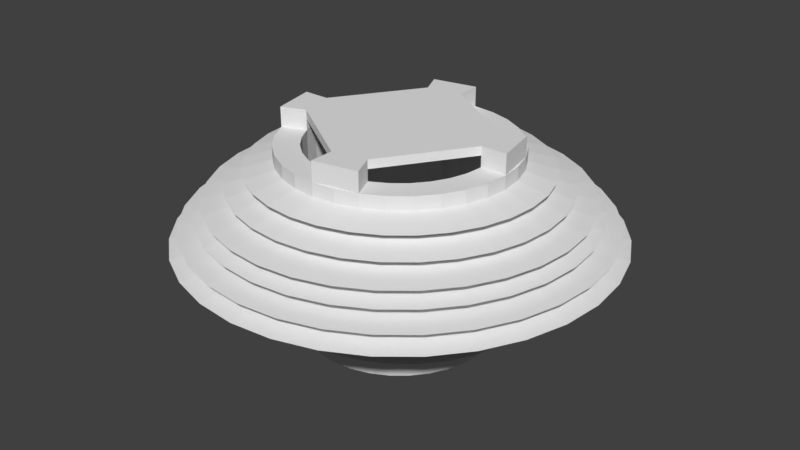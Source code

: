 # Source: Lampion_1.blend  (saved by Blender 2.78.0; exported with 4.5.12 LTS)
import bpy
from mathutils import Matrix  # noqa: F401  (used for matrix-valued properties, if any)

bpy.ops.wm.read_factory_settings(use_empty=True)
scene = bpy.context.scene
scene.name = 'Scene'

# ---- collections
col_collection_1 = bpy.data.collections.new('Collection 1'); scene.collection.children.link(col_collection_1)

# ---- world
world_world = bpy.data.worlds.new('World'); scene.world = world_world
world_world.color = (0.05088, 0.05088, 0.05088)
world_world.use_sun_shadow = False
world_world.sun_shadow_jitter_overblur = 0.0
world_world.cycles.sampling_method = 'MANUAL'

# ---- meshes
me_cylinder = bpy.data.meshes.new('Cylinder')
me_cylinder.from_pydata([(2.025e-14, 0.95, 3.226), (0.1853, 0.9317, 3.226), (0.3635, 0.8777, 3.226), (0.5278, 0.7899, 3.226), (0.6718, 0.6718, 3.226), (0.7899, 0.5278, 3.226), (0.8777, 0.3635, 3.226), (0.9317, 0.1853, 3.226), (0.95, 7.172e-08, 3.226), (0.9317, -0.1853, 3.226), (0.8777, -0.3635, 3.226), (0.7899, -0.5278, 3.226), (0.6718, -0.6718, 3.226), (0.5278, -0.7899, 3.226), (0.3635, -0.8777, 3.226), (0.1853, -0.9317, 3.226), (-3.095e-07, -0.95, 3.226), (-0.1853, -0.9317, 3.226), (-0.3635, -0.8777, 3.226), (-0.5278, -0.7899, 3.226), (-0.6718, -0.6718, 3.226), (-0.7899, -0.5278, 3.226), (-0.8777, -0.3635, 3.226), (-0.9317, -0.1853, 3.226), (-0.95, 9.173e-07, 3.226), (-0.9317, 0.1853, 3.226), (-0.8777, 0.3636, 3.226), (-0.7899, 0.5278, 3.226), (-0.6718, 0.6718, 3.226), (-0.5278, 0.7899, 3.226), (-0.3635, 0.8777, 3.226), (-0.1853, 0.9317, 3.226), (3.17e-08, 0.95, -0.5023), (0.1853, 0.9317, -0.5023), (0.3635, 0.8777, -0.5023), (0.5278, 0.7899, -0.5023), (0.6718, 0.6718, -0.5023), (0.7899, 0.5278, -0.5023), (0.8777, 0.3635, -0.5023), (0.9317, 0.1853, -0.5023), (0.95, 7.172e-08, -0.5023), (0.9317, -0.1853, -0.5023), (0.8777, -0.3635, -0.5023), (0.7899, -0.5278, -0.5023), (0.6718, -0.6718, -0.5023), (0.5278, -0.7899, -0.5023), (0.3635, -0.8777, -0.5023), (0.1853, -0.9317, -0.5023), (-2.778e-07, -0.95, -0.5023), (-0.1853, -0.9317, -0.5023), (-0.3635, -0.8777, -0.5023), (-0.5278, -0.7899, -0.5023), (-0.6718, -0.6718, -0.5023), (-0.7899, -0.5278, -0.5023), (-0.8777, -0.3635, -0.5023), (-0.9317, -0.1853, -0.5023), (-0.95, 9.173e-07, -0.5023), (-0.9317, 0.1853, -0.5023), (-0.8777, 0.3636, -0.5023), (-0.7899, 0.5278, -0.5023), (-0.6718, 0.6718, -0.5023), (-0.5278, 0.7899, -0.5023), (-0.3635, 0.8777, -0.5023), (-0.1853, 0.9317, -0.5023), (0.0, 1.0, -1.0), (0.0, 1.0, 1.0), (0.1951, 0.9808, -1.0), (0.1951, 0.9808, 1.0), (0.3827, 0.9239, -1.0), (0.3827, 0.9239, 1.0), (0.5556, 0.8315, -1.0), (0.5556, 0.8315, 1.0), (0.7071, 0.7071, -1.0), (0.7071, 0.7071, 1.0), (0.8315, 0.5556, -1.0), (0.8315, 0.5556, 1.0), (0.9239, 0.3827, -1.0), (0.9239, 0.3827, 1.0), (0.9808, 0.1951, -1.0), (0.9808, 0.1951, 1.0), (1.0, 7.55e-08, -1.0), (1.0, 7.55e-08, 1.0), (0.9808, -0.1951, -1.0), (0.9808, -0.1951, 1.0), (0.9239, -0.3827, -1.0), (0.9239, -0.3827, 1.0), (0.8315, -0.5556, -1.0), (0.8315, -0.5556, 1.0), (0.7071, -0.7071, -1.0), (0.7071, -0.7071, 1.0), (0.5556, -0.8315, -1.0), (0.5556, -0.8315, 1.0), (0.3827, -0.9239, -1.0), (0.3827, -0.9239, 1.0), (0.1951, -0.9808, -1.0), (0.1951, -0.9808, 1.0), (-3.258e-07, -1.0, -1.0), (-3.258e-07, -1.0, 1.0), (-0.1951, -0.9808, -1.0), (-0.1951, -0.9808, 1.0), (-0.3827, -0.9239, -1.0), (-0.3827, -0.9239, 1.0), (-0.5556, -0.8315, -1.0), (-0.5556, -0.8315, 1.0), (-0.7071, -0.7071, -1.0), (-0.7071, -0.7071, 1.0), (-0.8315, -0.5556, -1.0), (-0.8315, -0.5556, 1.0), (-0.9239, -0.3827, -1.0), (-0.9239, -0.3827, 1.0), (-0.9808, -0.1951, -1.0), (-0.9808, -0.1951, 1.0), (-1.0, 9.656e-07, -1.0), (-1.0, 9.656e-07, 1.0), (-0.9808, 0.1951, -1.0), (-0.9808, 0.1951, 1.0), (-0.9239, 0.3827, -1.0), (-0.9239, 0.3827, 1.0), (-0.8315, 0.5556, -1.0), (-0.8315, 0.5556, 1.0), (-0.7071, 0.7071, -1.0), (-0.7071, 0.7071, 1.0), (-0.5556, 0.8315, -1.0), (-0.5556, 0.8315, 1.0), (-0.3827, 0.9239, -1.0), (-0.3827, 0.9239, 1.0), (-0.1951, 0.9808, -1.0), (-0.1951, 0.9808, 1.0), (0.2729, 1.306, 1.573), (-4.774e-08, 1.332, 1.573), (0.5352, 1.231, 1.573), (0.777, 1.108, 1.573), (0.989, 0.9419, 1.573), (1.163, 0.74, 1.573), (1.292, 0.5097, 1.573), (1.372, 0.2599, 1.573), (1.399, 5.947e-09, 1.573), (1.372, -0.2599, 1.573), (1.292, -0.5097, 1.573), (1.163, -0.74, 1.573), (0.989, -0.9419, 1.573), (0.777, -1.108, 1.573), (0.5352, -1.231, 1.573), (0.2729, -1.306, 1.573), (-5.035e-07, -1.332, 1.573), (-0.2729, -1.306, 1.573), (-0.5352, -1.231, 1.573), (-0.7771, -1.108, 1.573), (-0.989, -0.9419, 1.573), (-1.163, -0.74, 1.573), (-1.292, -0.5097, 1.573), (-1.372, -0.2599, 1.573), (-1.399, 1.192e-06, 1.573), (-1.372, 0.2599, 1.573), (-1.292, 0.5097, 1.573), (-1.163, 0.74, 1.573), (-0.989, 0.9419, 1.573), (-0.777, 1.108, 1.573), (-0.5352, 1.231, 1.573), (-0.2729, 1.306, 1.573), (0.2137, 1.12, 1.95), (-2.918e-08, 1.142, 1.95), (0.4192, 1.055, 1.95), (0.6086, 0.9499, 1.95), (0.7746, 0.8078, 1.95), (0.9108, 0.6347, 1.95), (1.012, 0.4372, 1.95), (1.074, 0.2229, 1.95), (1.095, 4.687e-08, 1.95), (1.074, -0.2229, 1.95), (1.012, -0.4372, 1.95), (0.9108, -0.6347, 1.95), (0.7746, -0.8078, 1.95), (0.6086, -0.9499, 1.95), (0.4192, -1.055, 1.95), (0.2137, -1.12, 1.95), (-3.861e-07, -1.142, 1.95), (-0.2137, -1.12, 1.95), (-0.4192, -1.055, 1.95), (-0.6086, -0.9499, 1.95), (-0.7746, -0.8078, 1.95), (-0.9108, -0.6347, 1.95), (-1.012, -0.4372, 1.95), (-1.074, -0.2229, 1.95), (-1.095, 1.064e-06, 1.95), (-1.074, 0.2229, 1.95), (-1.012, 0.4372, 1.95), (-0.9108, 0.6347, 1.95), (-0.7746, 0.8078, 1.95), (-0.6086, 0.9499, 1.95), (-0.4192, 1.055, 1.95), (-0.2137, 1.12, 1.95), (0.2821, 1.479, 2.667), (-6.568e-08, 1.508, 2.667), (0.5533, 1.393, 2.667), (0.8033, 1.254, 2.667), (1.022, 1.066, 2.667), (1.202, 0.8378, 2.667), (1.336, 0.5771, 2.667), (1.418, 0.2942, 2.667), (1.446, -3.424e-08, 2.667), (1.418, -0.2942, 2.667), (1.336, -0.5771, 2.667), (1.202, -0.8378, 2.667), (1.022, -1.066, 2.667), (0.8033, -1.254, 2.667), (0.5533, -1.393, 2.667), (0.2821, -1.479, 2.667), (-5.368e-07, -1.508, 2.667), (-0.2821, -1.479, 2.667), (-0.5533, -1.393, 2.667), (-0.8033, -1.254, 2.667), (-1.022, -1.066, 2.667), (-1.202, -0.8378, 2.667), (-1.336, -0.5771, 2.667), (-1.418, -0.2942, 2.667), (-1.446, 1.308e-06, 2.667), (-1.418, 0.2942, 2.667), (-1.336, 0.5771, 2.667), (-1.202, 0.8378, 2.667), (-1.022, 1.066, 2.667), (-0.8033, 1.254, 2.667), (-0.5533, 1.393, 2.667), (-0.2821, 1.479, 2.667), (0.2257, 1.035, 3.085), (-3.869e-08, 1.056, 3.085), (0.4427, 0.9752, 3.085), (0.6427, 0.8777, 3.085), (0.818, 0.7464, 3.085), (0.9618, 0.5865, 3.085), (1.069, 0.404, 3.085), (1.135, 0.2059, 3.085), (1.157, 6.544e-08, 3.085), (1.135, -0.2059, 3.085), (1.069, -0.404, 3.085), (0.9618, -0.5865, 3.085), (0.818, -0.7464, 3.085), (0.6427, -0.8777, 3.085), (0.4427, -0.9752, 3.085), (0.2257, -1.035, 3.085), (-4.156e-07, -1.056, 3.085), (-0.2257, -1.035, 3.085), (-0.4427, -0.9752, 3.085), (-0.6427, -0.8777, 3.085), (-0.818, -0.7464, 3.085), (-0.9618, -0.5865, 3.085), (-1.069, -0.404, 3.085), (-1.135, -0.2059, 3.085), (-1.157, 1.005e-06, 3.085), (-1.135, 0.2059, 3.085), (-1.069, 0.404, 3.085), (-0.9618, 0.5865, 3.085), (-0.818, 0.7464, 3.085), (-0.6427, 0.8777, 3.085), (-0.4427, 0.9752, 3.085), (-0.2257, 1.035, 3.085), (0.352, 1.615, 3.852), (-9.961e-08, 1.647, 3.852), (0.6906, 1.521, 3.852), (1.003, 1.369, 3.852), (1.276, 1.164, 3.852), (1.5, 0.9149, 3.852), (1.667, 0.6302, 3.852), (1.77, 0.3213, 3.852), (1.805, -6.064e-08, 3.852), (1.77, -0.3213, 3.852), (1.667, -0.6302, 3.852), (1.5, -0.9149, 3.852), (1.276, -1.164, 3.852), (1.003, -1.369, 3.852), (0.6906, -1.521, 3.852), (0.352, -1.615, 3.852), (-6.876e-07, -1.647, 3.852), (-0.3521, -1.615, 3.852), (-0.6906, -1.521, 3.852), (-1.003, -1.369, 3.852), (-1.276, -1.164, 3.852), (-1.5, -0.9149, 3.852), (-1.667, -0.6302, 3.852), (-1.77, -0.3213, 3.852), (-1.805, 1.405e-06, 3.852), (-1.77, 0.3213, 3.852), (-1.667, 0.6302, 3.852), (-1.5, 0.9149, 3.852), (-1.276, 1.164, 3.852), (-1.003, 1.369, 3.852), (-0.6906, 1.521, 3.852), (-0.352, 1.615, 3.852), (0.2816, 1.292, 4.257), (-6.863e-08, 1.317, 4.257), (0.5525, 1.217, 4.257), (0.802, 1.095, 4.257), (1.021, 0.9315, 4.257), (1.2, 0.7319, 4.257), (1.334, 0.5041, 4.257), (1.416, 0.257, 4.257), (1.444, 6.623e-09, 4.257), (1.416, -0.257, 4.257), (1.334, -0.5041, 4.257), (1.2, -0.7319, 4.257), (1.021, -0.9315, 4.257), (0.802, -1.095, 4.257), (0.5525, -1.217, 4.257), (0.2816, -1.292, 4.257), (-5.39e-07, -1.317, 4.257), (-0.2816, -1.292, 4.257), (-0.5525, -1.217, 4.257), (-0.802, -1.095, 4.257), (-1.021, -0.9315, 4.257), (-1.2, -0.7319, 4.257), (-1.334, -0.5041, 4.257), (-1.416, -0.257, 4.257), (-1.444, 1.179e-06, 4.257), (-1.416, 0.257, 4.257), (-1.334, 0.5041, 4.257), (-1.2, 0.7319, 4.257), (-1.021, 0.9315, 4.257), (-0.802, 1.095, 4.257), (-0.5525, 1.217, 4.257), (-0.2816, 1.292, 4.257), (0.3943, 1.848, 4.896), (-1.347e-07, 1.884, 4.896), (0.7734, 1.74, 4.896), (1.123, 1.566, 4.896), (1.429, 1.332, 4.896), (1.68, 1.047, 4.896), (1.867, 0.7209, 4.896), (1.982, 0.3675, 4.896), (2.021, -1.087e-07, 4.896), (1.982, -0.3675, 4.896), (1.867, -0.7209, 4.896), (1.68, -1.047, 4.896), (1.429, -1.332, 4.896), (1.123, -1.566, 4.896), (0.7734, -1.74, 4.896), (0.3943, -1.848, 4.896), (-7.933e-07, -1.884, 4.896), (-0.3943, -1.848, 4.896), (-0.7734, -1.74, 4.896), (-1.123, -1.566, 4.896), (-1.429, -1.332, 4.896), (-1.68, -1.047, 4.896), (-1.867, -0.7209, 4.896), (-1.982, -0.3675, 4.896), (-2.021, 1.568e-06, 4.896), (-1.982, 0.3675, 4.896), (-1.867, 0.7209, 4.896), (-1.68, 1.047, 4.896), (-1.429, 1.332, 4.896), (-1.123, 1.566, 4.896), (-0.7734, 1.74, 4.896), (-0.3943, 1.848, 4.896), (0.3154, 1.478, 5.632), (-1.056e-07, 1.507, 5.632), (0.6188, 1.392, 5.632), (0.8983, 1.253, 5.632), (1.143, 1.066, 5.632), (1.344, 0.8373, 5.632), (1.494, 0.5767, 5.632), (1.586, 0.294, 5.632), (1.617, -2.664e-08, 5.632), (1.586, -0.294, 5.632), (1.494, -0.5767, 5.632), (1.344, -0.8373, 5.632), (1.143, -1.066, 5.632), (0.8983, -1.253, 5.632), (0.6188, -1.392, 5.632), (0.3154, -1.478, 5.632), (-6.325e-07, -1.507, 5.632), (-0.3154, -1.478, 5.632), (-0.6188, -1.392, 5.632), (-0.8983, -1.253, 5.632), (-1.143, -1.066, 5.632), (-1.344, -0.8373, 5.632), (-1.494, -0.5767, 5.632), (-1.586, -0.294, 5.632), (-1.617, 1.315e-06, 5.632), (-1.586, 0.294, 5.632), (-1.494, 0.5767, 5.632), (-1.344, 0.8373, 5.632), (-1.143, 1.066, 5.632), (-0.8983, 1.253, 5.632), (-0.6187, 1.392, 5.632), (-0.3154, 1.478, 5.632), (0.4416, 2.217, 6.23), (-1.726e-07, 2.261, 6.23), (0.8663, 2.089, 6.23), (1.258, 1.88, 6.23), (1.601, 1.598, 6.23), (1.882, 1.256, 6.23), (2.091, 0.8651, 6.23), (2.22, 0.441, 6.23), (2.264, -2.001e-07, 6.23), (2.22, -0.441, 6.23), (2.091, -0.8651, 6.23), (1.882, -1.256, 6.23), (1.601, -1.598, 6.23), (1.258, -1.88, 6.23), (0.8663, -2.089, 6.23), (0.4416, -2.217, 6.23), (-9.102e-07, -2.261, 6.23), (-0.4416, -2.217, 6.23), (-0.8663, -2.089, 6.23), (-1.258, -1.88, 6.23), (-1.601, -1.598, 6.23), (-1.882, -1.256, 6.23), (-2.091, -0.8651, 6.23), (-2.22, -0.441, 6.23), (-2.264, 1.812e-06, 6.23), (-2.22, 0.441, 6.23), (-2.091, 0.8651, 6.23), (-1.882, 1.256, 6.23), (-1.601, 1.599, 6.23), (-1.258, 1.88, 6.23), (-0.8662, 2.089, 6.23), (-0.4416, 2.217, 6.23), (0.3533, 1.774, 6.814), (-1.419e-07, 1.808, 6.814), (0.693, 1.671, 6.814), (1.006, 1.504, 6.814), (1.28, 1.279, 6.814), (1.506, 1.005, 6.814), (1.673, 0.6921, 6.814), (1.776, 0.3528, 6.814), (1.811, -1.035e-07, 6.814), (1.776, -0.3528, 6.814), (1.673, -0.6921, 6.814), (1.506, -1.005, 6.814), (1.28, -1.279, 6.814), (1.006, -1.504, 6.814), (0.693, -1.671, 6.814), (0.3533, -1.774, 6.814), (-7.319e-07, -1.808, 6.814), (-0.3533, -1.774, 6.814), (-0.693, -1.671, 6.814), (-1.006, -1.504, 6.814), (-1.28, -1.279, 6.814), (-1.506, -1.005, 6.814), (-1.673, -0.6921, 6.814), (-1.776, -0.3528, 6.814), (-1.811, 1.506e-06, 6.814), (-1.776, 0.3528, 6.814), (-1.673, 0.6921, 6.814), (-1.506, 1.005, 6.814), (-1.28, 1.279, 6.814), (-1.006, 1.504, 6.814), (-0.693, 1.671, 6.814), (-0.3533, 1.774, 6.814), (0.3533, 1.774, 6.814), (-1.419e-07, 1.808, 6.814), (0.693, 1.671, 6.814), (1.006, 1.504, 6.814), (1.28, 1.279, 6.814), (1.506, 1.005, 6.814), (1.673, 0.6921, 6.814), (1.776, 0.3528, 6.814), (1.811, -1.035e-07, 6.814), (1.776, -0.3528, 6.814), (1.673, -0.6921, 6.814), (1.506, -1.005, 6.814), (1.28, -1.279, 6.814), (1.006, -1.504, 6.814), (0.693, -1.671, 6.814), (0.3533, -1.774, 6.814), (-7.319e-07, -1.808, 6.814), (-0.3533, -1.774, 6.814), (-0.693, -1.671, 6.814), (-1.006, -1.504, 6.814), (-1.28, -1.279, 6.814), (-1.506, -1.005, 6.814), (-1.673, -0.6921, 6.814), (-1.776, -0.3528, 6.814), (-1.811, 1.506e-06, 6.814), (-1.776, 0.3528, 6.814), (-1.673, 0.6921, 6.814), (-1.506, 1.005, 6.814), (-1.28, 1.279, 6.814), (-1.006, 1.504, 6.814), (-0.693, 1.671, 6.814), (-0.3533, 1.774, 6.814), (0.4239, 2.128, 7.257), (-1.828e-07, 2.17, 7.257), (0.8316, 2.005, 7.257), (1.207, 1.804, 7.257), (1.537, 1.535, 7.257), (1.807, 1.206, 7.257), (2.008, 0.8305, 7.257), (2.131, 0.4234, 7.257), (2.173, -1.845e-07, 7.257), (2.131, -0.4234, 7.257), (2.008, -0.8305, 7.257), (1.807, -1.206, 7.257), (1.537, -1.535, 7.257), (1.207, -1.804, 7.257), (0.8316, -2.005, 7.257), (0.4239, -2.128, 7.257), (-8.909e-07, -2.17, 7.257), (-0.4239, -2.128, 7.257), (-0.8316, -2.005, 7.257), (-1.207, -1.804, 7.257), (-1.537, -1.535, 7.257), (-1.807, -1.206, 7.257), (-2.008, -0.8305, 7.257), (-2.131, -0.4234, 7.257), (-2.173, 1.747e-06, 7.257), (-2.131, 0.4234, 7.257), (-2.008, 0.8305, 7.257), (-1.807, 1.206, 7.257), (-1.537, 1.535, 7.257), (-1.207, 1.804, 7.257), (-0.8316, 2.005, 7.257), (-0.4239, 2.128, 7.257), (0.3264, 1.639, 7.622), (-1.466e-07, 1.671, 7.622), (0.6403, 1.544, 7.622), (0.9296, 1.389, 7.622), (1.183, 1.182, 7.622), (1.391, 0.9284, 7.622), (1.546, 0.6395, 7.622), (1.641, 0.326, 7.622), (1.673, -1.051e-07, 7.622), (1.641, -0.326, 7.622), (1.546, -0.6395, 7.622), (1.391, -0.9284, 7.622), (1.183, -1.182, 7.622), (0.9296, -1.389, 7.622), (0.6403, -1.544, 7.622), (0.3264, -1.639, 7.622), (-6.918e-07, -1.671, 7.622), (-0.3264, -1.639, 7.622), (-0.6403, -1.544, 7.622), (-0.9296, -1.389, 7.622), (-1.183, -1.182, 7.622), (-1.391, -0.9284, 7.622), (-1.546, -0.6395, 7.622), (-1.641, -0.326, 7.622), (-1.673, 1.382e-06, 7.622), (-1.641, 0.326, 7.622), (-1.546, 0.6395, 7.622), (-1.391, 0.9284, 7.622), (-1.183, 1.182, 7.622), (-0.9296, 1.389, 7.622), (-0.6403, 1.544, 7.622), (-0.3264, 1.639, 7.622), (0.3917, 1.967, 8.212), (-1.777e-07, 2.005, 8.212), (0.7684, 1.853, 8.212), (1.116, 1.667, 8.212), (1.42, 1.418, 8.212), (1.67, 1.114, 8.212), (1.855, 0.7674, 8.212), (1.969, 0.3912, 8.212), (2.008, -1.522e-07, 8.212), (1.969, -0.3912, 8.212), (1.855, -0.7674, 8.212), (1.67, -1.114, 8.212), (1.42, -1.418, 8.212), (1.116, -1.667, 8.212), (0.7684, -1.853, 8.212), (0.3917, -1.967, 8.212), (-8.319e-07, -2.005, 8.212), (-0.3917, -1.967, 8.212), (-0.7684, -1.853, 8.212), (-1.116, -1.667, 8.212), (-1.42, -1.418, 8.212), (-1.67, -1.114, 8.212), (-1.855, -0.7674, 8.212), (-1.969, -0.3912, 8.212), (-2.008, 1.633e-06, 8.212), (-1.969, 0.3912, 8.212), (-1.855, 0.7674, 8.212), (-1.67, 1.114, 8.212), (-1.42, 1.418, 8.212), (-1.116, 1.667, 8.212), (-0.7684, 1.853, 8.212), (-0.3917, 1.967, 8.212), (0.3134, 1.573, 8.709), (-1.457e-07, 1.604, 8.709), (0.6147, 1.482, 8.709), (0.8924, 1.334, 8.709), (1.136, 1.134, 8.709), (1.336, 0.8912, 8.709), (1.484, 0.6139, 8.709), (1.575, 0.313, 8.709), (1.606, -8.976e-08, 8.709), (1.575, -0.313, 8.709), (1.484, -0.6139, 8.709), (1.336, -0.8912, 8.709), (1.136, -1.134, 8.709), (0.8924, -1.334, 8.709), (0.6147, -1.482, 8.709), (0.3134, -1.573, 8.709), (-6.692e-07, -1.604, 8.709), (-0.3134, -1.573, 8.709), (-0.6147, -1.482, 8.709), (-0.8924, -1.334, 8.709), (-1.136, -1.134, 8.709), (-1.336, -0.8912, 8.709), (-1.484, -0.6139, 8.709), (-1.575, -0.313, 8.709), (-1.606, 1.338e-06, 8.709), (-1.575, 0.313, 8.709), (-1.484, 0.6139, 8.709), (-1.336, 0.8913, 8.709), (-1.136, 1.134, 8.709), (-0.8924, 1.334, 8.709), (-0.6147, 1.482, 8.709), (-0.3134, 1.573, 8.709), (0.3761, 1.888, 9.113), (-1.662e-07, 1.925, 9.113), (0.7377, 1.779, 9.113), (1.071, 1.601, 9.113), (1.363, 1.361, 9.113), (1.603, 1.069, 9.113), (1.781, 0.7367, 9.113), (1.891, 0.3756, 9.113), (1.928, -1.33e-07, 9.113), (1.891, -0.3756, 9.113), (1.781, -0.7367, 9.113), (1.603, -1.069, 9.113), (1.363, -1.361, 9.113), (1.071, -1.601, 9.113), (0.7377, -1.779, 9.113), (0.3761, -1.888, 9.113), (-7.943e-07, -1.925, 9.113), (-0.3761, -1.888, 9.113), (-0.7377, -1.779, 9.113), (-1.071, -1.601, 9.113), (-1.363, -1.361, 9.113), (-1.603, -1.069, 9.113), (-1.781, -0.7367, 9.113), (-1.891, -0.3756, 9.113), (-1.928, 1.58e-06, 9.113), (-1.891, 0.3756, 9.113), (-1.781, 0.7367, 9.113), (-1.603, 1.07, 9.113), (-1.363, 1.361, 9.113), (-1.071, 1.601, 9.113), (-0.7377, 1.779, 9.113), (-0.3761, 1.888, 9.113), (0.3046, 1.51, 9.543), (-1.458e-07, 1.54, 9.543), (0.5975, 1.423, 9.543), (0.8674, 1.28, 9.543), (1.104, 1.089, 9.543), (1.298, 0.8556, 9.543), (1.443, 0.5893, 9.543), (1.531, 0.3004, 9.543), (1.561, -7.291e-08, 9.543), (1.531, -0.3004, 9.543), (1.443, -0.5893, 9.543), (1.298, -0.8556, 9.543), (1.104, -1.089, 9.543), (0.8674, -1.28, 9.543), (0.5975, -1.423, 9.543), (0.3046, -1.51, 9.543), (-6.546e-07, -1.54, 9.543), (-0.3046, -1.51, 9.543), (-0.5975, -1.423, 9.543), (-0.8674, -1.28, 9.543), (-1.104, -1.089, 9.543), (-1.298, -0.8556, 9.543), (-1.443, -0.5893, 9.543), (-1.531, -0.3004, 9.543), (-1.561, 1.298e-06, 9.543), (-1.531, 0.3004, 9.543), (-1.443, 0.5893, 9.543), (-1.298, 0.8556, 9.543), (-1.104, 1.089, 9.543), (-0.8674, 1.28, 9.543), (-0.5975, 1.423, 9.543), (-0.3046, 1.51, 9.543), (0.3351, 1.661, 10.09), (-1.442e-07, 1.694, 10.09), (0.6573, 1.565, 10.09), (0.9542, 1.409, 10.09), (1.214, 1.198, 10.09), (1.428, 0.9412, 10.09), (1.587, 0.6483, 10.09), (1.684, 0.3305, 10.09), (1.717, -9.77e-08, 10.09), (1.684, -0.3305, 10.09), (1.587, -0.6483, 10.09), (1.428, -0.9412, 10.09), (1.214, -1.198, 10.09), (0.9542, -1.409, 10.09), (0.6573, -1.565, 10.09), (0.3351, -1.661, 10.09), (-7.038e-07, -1.694, 10.09), (-0.3351, -1.661, 10.09), (-0.6573, -1.565, 10.09), (-0.9542, -1.409, 10.09), (-1.214, -1.198, 10.09), (-1.428, -0.9412, 10.09), (-1.587, -0.6483, 10.09), (-1.684, -0.3305, 10.09), (-1.717, 1.41e-06, 10.09), (-1.684, 0.3305, 10.09), (-1.587, 0.6483, 10.09), (-1.428, 0.9412, 10.09), (-1.214, 1.198, 10.09), (-0.9542, 1.409, 10.09), (-0.6573, 1.565, 10.09), (-0.3351, 1.661, 10.09), (0.2714, 1.346, 10.64), (-1.285e-07, 1.372, 10.64), (0.5324, 1.268, 10.64), (0.7729, 1.141, 10.64), (0.9837, 0.9703, 10.64), (1.157, 0.7623, 10.64), (1.285, 0.5251, 10.64), (1.364, 0.2677, 10.64), (1.391, -4.945e-08, 10.64), (1.364, -0.2677, 10.64), (1.285, -0.5251, 10.64), (1.157, -0.7623, 10.64), (0.9837, -0.9703, 10.64), (0.7729, -1.141, 10.64), (0.5324, -1.268, 10.64), (0.2714, -1.346, 10.64), (-5.818e-07, -1.372, 10.64), (-0.2714, -1.346, 10.64), (-0.5324, -1.268, 10.64), (-0.7729, -1.141, 10.64), (-0.9837, -0.9703, 10.64), (-1.157, -0.7623, 10.64), (-1.285, -0.5251, 10.64), (-1.364, -0.2677, 10.64), (-1.391, 1.172e-06, 10.64), (-1.364, 0.2677, 10.64), (-1.285, 0.5251, 10.64), (-1.157, 0.7623, 10.64), (-0.9837, 0.9703, 10.64), (-0.7729, 1.141, 10.64), (-0.5324, 1.268, 10.64), (-0.2714, 1.346, 10.64), (0.2985, 1.48, 11.16), (-1.429e-07, 1.509, 11.16), (0.5856, 1.394, 11.16), (0.8502, 1.255, 11.16), (1.082, 1.067, 11.16), (1.272, 0.8386, 11.16), (1.414, 0.5776, 11.16), (1.501, 0.2945, 11.16), (1.53, -6.967e-08, 11.16), (1.501, -0.2945, 11.16), (1.414, -0.5776, 11.16), (1.272, -0.8386, 11.16), (1.082, -1.067, 11.16), (0.8502, -1.255, 11.16), (0.5856, -1.394, 11.16), (0.2985, -1.48, 11.16), (-6.416e-07, -1.509, 11.16), (-0.2985, -1.48, 11.16), (-0.5856, -1.394, 11.16), (-0.8502, -1.255, 11.16), (-1.082, -1.067, 11.16), (-1.272, -0.8386, 11.16), (-1.414, -0.5776, 11.16), (-1.501, -0.2945, 11.16), (-1.53, 1.274e-06, 11.16), (-1.501, 0.2945, 11.16), (-1.414, 0.5776, 11.16), (-1.272, 0.8386, 11.16), (-1.082, 1.067, 11.16), (-0.8502, 1.255, 11.16), (-0.5856, 1.394, 11.16), (-0.2985, 1.48, 11.16), (0.2388, 1.184, 11.7), (-1.173e-07, 1.208, 11.7), (0.4685, 1.116, 11.7), (0.6801, 1.004, 11.7), (0.8657, 0.8538, 11.7), (1.018, 0.6709, 11.7), (1.131, 0.4621, 11.7), (1.201, 0.2356, 11.7), (1.224, -2.37e-08, 11.7), (1.201, -0.2356, 11.7), (1.131, -0.4621, 11.7), (1.018, -0.6709, 11.7), (0.8657, -0.8538, 11.7), (0.6801, -1.004, 11.7), (0.4685, -1.116, 11.7), (0.2388, -1.184, 11.7), (-5.162e-07, -1.208, 11.7), (-0.2388, -1.184, 11.7), (-0.4685, -1.116, 11.7), (-0.6801, -1.004, 11.7), (-0.8657, -0.8538, 11.7), (-1.018, -0.6709, 11.7), (-1.131, -0.4621, 11.7), (-1.201, -0.2356, 11.7), (-1.224, 1.051e-06, 11.7), (-1.201, 0.2356, 11.7), (-1.131, 0.4621, 11.7), (-1.018, 0.6709, 11.7), (-0.8657, 0.8538, 11.7), (-0.6801, 1.004, 11.7), (-0.4685, 1.116, 11.7), (-0.2388, 1.184, 11.7), (0.2388, 1.184, 12.67), (-9.601e-08, 1.208, 12.67), (0.4685, 1.116, 12.67), (0.6801, 1.004, 12.67), (0.8657, 0.8538, 12.67), (1.018, 0.6709, 12.67), (1.131, 0.4621, 12.67), (1.201, 0.2356, 12.67), (1.224, -2.37e-08, 12.67), (1.201, -0.2356, 12.67), (1.131, -0.4621, 12.67), (1.018, -0.6709, 12.67), (0.8657, -0.8538, 12.67), (0.6801, -1.004, 12.67), (0.4685, -1.116, 12.67), (0.2388, -1.184, 12.67), (-4.949e-07, -1.208, 12.67), (-0.2388, -1.184, 12.67), (-0.4685, -1.116, 12.67), (-0.6801, -1.004, 12.67), (-0.8657, -0.8538, 12.67), (-1.018, -0.6709, 12.67), (-1.131, -0.4621, 12.67), (-1.201, -0.2356, 12.67), (-1.224, 1.051e-06, 12.67), (-1.201, 0.2356, 12.67), (-1.131, 0.4621, 12.67), (-1.018, 0.6709, 12.67), (-0.8657, 0.8538, 12.67), (-0.6801, 1.004, 12.67), (-0.4685, 1.116, 12.67), (-0.2388, 1.184, 12.67), (-3.095e-07, -0.95, 12.67), (-0.1853, -0.9317, 12.67), (0.3635, 0.8777, 12.67), (-0.9317, -0.1853, 12.67), (0.1853, -0.9317, 12.67), (-0.8777, -0.3635, 12.67), (0.8777, 0.3635, 12.67), (0.7899, 0.5278, 12.67), (0.3635, -0.8777, 12.67), (0.6718, -0.6718, 12.67), (0.5278, -0.7899, 12.67), (-0.7899, -0.5278, 12.67), (-0.6718, -0.6718, 12.67), (-0.5278, -0.7899, 12.67), (-0.3635, -0.8777, 12.67), (0.1853, 0.9317, 12.67), (1.115e-15, 0.95, 12.67), (0.6718, 0.6718, 12.67), (0.5278, 0.7899, 12.67), (-0.1853, 0.9317, 12.67), (-0.95, 9.173e-07, 12.67), (-0.8777, 0.3636, 12.67), (0.7899, -0.5278, 12.67), (-0.7899, 0.5278, 12.67), (-0.3635, 0.8777, 12.67), (-0.5278, 0.7899, 12.67), (0.9317, 0.1853, 12.67), (-0.9317, 0.1853, 12.67), (0.95, 7.172e-08, 12.67), (0.8777, -0.3635, 12.67), (-0.6718, 0.6718, 12.67), (0.9317, -0.1853, 12.67), (-0.95, 9.173e-07, 12.67), (-1.224, 1.051e-06, 12.67), (-1.131, -0.4621, 12.67), (-0.8777, -0.3635, 12.67), (-0.3635, 0.8777, 12.67), (1.115e-15, 0.95, 12.67), (-9.601e-08, 1.208, 12.67), (-0.4685, 1.116, 12.67), (0.3635, -0.8777, 12.67), (-3.095e-07, -0.95, 12.67), (-4.949e-07, -1.208, 12.67), (0.4685, -1.116, 12.67), (1.131, 0.4621, 12.67), (0.8777, 0.3635, 12.67), (0.95, 7.172e-08, 12.67), (1.224, -2.37e-08, 12.67), (-0.8777, -0.3635, 12.67), (-1.131, -0.4621, 12.67), (-1.224, 1.051e-06, 12.67), (-0.95, 9.173e-07, 12.67), (-0.3635, 0.8777, 12.67), (1.115e-15, 0.95, 12.67), (-9.601e-08, 1.208, 12.67), (-0.4685, 1.116, 12.67), (0.3635, -0.8777, 12.67), (-3.095e-07, -0.95, 12.67), (-4.949e-07, -1.208, 12.67), (0.4685, -1.116, 12.67), (1.131, 0.4621, 12.67), (0.8777, 0.3635, 12.67), (0.95, 7.172e-08, 12.67), (1.224, -2.37e-08, 12.67), (-0.8777, -0.3635, 12.67), (-1.131, -0.4621, 12.67), (-1.224, 1.051e-06, 12.67), (-0.95, 9.173e-07, 12.67), (-1.131, -0.4621, 12.67), (-0.8777, -0.3635, 12.67), (-1.224, 1.051e-06, 12.67), (-0.95, 9.173e-07, 12.67), (0.2388, 1.184, 12.67), (-9.601e-08, 1.208, 12.67), (0.4685, 1.116, 12.67), (0.6801, 1.004, 12.67), (0.8657, 0.8538, 12.67), (1.018, 0.6709, 12.67), (1.131, 0.4621, 12.67), (1.201, 0.2356, 12.67), (1.224, -2.37e-08, 12.67), (-1.201, 0.2356, 12.67), (-1.224, 1.051e-06, 12.67), (-1.131, 0.4621, 12.67), (-1.018, 0.6709, 12.67), (-0.8657, 0.8538, 12.67), (-0.6801, 1.004, 12.67), (-0.4685, 1.116, 12.67), (-0.2388, 1.184, 12.67), (0.7899, 0.5278, 12.67), (0.8777, 0.3635, 12.67), (1.115e-15, 0.95, 12.67), (0.1853, 0.9317, 12.67), (0.6718, 0.6718, 12.67), (0.5278, 0.7899, 12.67), (0.3635, 0.8777, 12.67), (-0.1853, 0.9317, 12.67), (-0.9317, 0.1853, 12.67), (-0.8777, 0.3636, 12.67), (-0.7899, 0.5278, 12.67), (-0.5278, 0.7899, 12.67), (-0.3635, 0.8777, 12.67), (0.9317, 0.1853, 12.67), (-0.95, 9.173e-07, 12.67), (0.95, 7.172e-08, 12.67), (-0.6718, 0.6718, 12.67), (1.115e-15, 0.95, 12.67), (-0.3635, 0.8777, 12.67), (-9.601e-08, 1.208, 12.67), (-0.4685, 1.116, 12.67), (-3.095e-07, -0.95, 12.67), (0.3635, -0.8777, 12.67), (-4.949e-07, -1.208, 12.67), (0.4685, -1.116, 12.67), (-1.131, -0.4621, 12.67), (-0.8777, -0.3635, 12.67), (-1.224, 1.051e-06, 12.67), (-0.95, 9.173e-07, 12.67), (0.8777, 0.3635, 13.47), (1.131, 0.4621, 13.47), (0.95, -8.84e-09, 13.47), (1.224, -1.043e-07, 13.47), (-9.872e-08, 0.95, 13.47), (-0.3635, 0.8777, 13.47), (-1.947e-07, 1.208, 13.47), (-0.4685, 1.116, 13.47), (-4.083e-07, -0.95, 13.47), (0.3635, -0.8777, 13.47), (-5.936e-07, -1.208, 13.47), (0.4685, -1.116, 13.47), (-1.131, -0.4621, 13.47), (-0.8777, -0.3635, 13.47), (-1.224, 9.705e-07, 13.47), (-0.95, 8.368e-07, 13.47), (0.8777, 0.3635, 14.1), (1.131, 0.4621, 14.1), (0.95, -7.336e-08, 14.1), (1.224, -1.688e-07, 14.1), (-1.778e-07, 0.95, 14.1), (-0.3635, 0.8777, 14.1), (-2.738e-07, 1.208, 14.1), (-0.4685, 1.116, 14.1), (-4.873e-07, -0.95, 14.1), (0.3635, -0.8777, 14.1), (-6.727e-07, -1.208, 14.1), (0.4685, -1.116, 14.1), (-1.131, -0.4621, 14.1), (-0.8777, -0.3635, 14.1), (-1.224, 9.06e-07, 14.1), (-0.95, 7.722e-07, 14.1)], [(810, 861), (812, 841), (818, 846), (820, 844), (826, 853), (828, 862), (770, 834), (804, 849), (802, 834), (970, 975), (971, 974)], [(0, 1, 847, 848), (1, 2, 834, 847), (2, 3, 850, 834), (3, 4, 849, 850), (4, 5, 839, 849), (5, 6, 838, 839), (6, 7, 858, 838), (7, 8, 860, 858), (8, 9, 863, 860), (9, 10, 861, 863), (10, 11, 854, 861), (11, 12, 841, 854), (12, 13, 842, 841), (13, 14, 840, 842), (14, 15, 836, 840), (15, 16, 832, 836), (16, 17, 833, 832), (17, 18, 846, 833), (18, 19, 845, 846), (19, 20, 844, 845), (20, 21, 843, 844), (21, 22, 837, 843), (22, 23, 835, 837), (23, 24, 852, 835), (24, 25, 859, 852), (25, 26, 853, 859), (26, 27, 855, 853), (27, 28, 862, 855), (28, 29, 857, 862), (29, 30, 856, 857), (30, 31, 851, 856), (31, 0, 848, 851), (16, 48, 49, 17), (32, 63, 62, 61, 60, 59, 58, 57, 56, 55, 54, 53, 52, 51, 50, 49, 48, 47, 46, 45, 44, 43, 42, 41, 40, 39, 38, 37, 36, 35, 34, 33), (25, 57, 58, 26), (3, 35, 36, 4), (12, 44, 45, 13), (21, 53, 54, 22), (30, 62, 63, 31), (8, 40, 41, 9), (17, 49, 50, 18), (26, 58, 59, 27), (4, 36, 37, 5), (13, 45, 46, 14), (22, 54, 55, 23), (0, 32, 33, 1), (31, 63, 32, 0), (9, 41, 42, 10), (18, 50, 51, 19), (27, 59, 60, 28), (5, 37, 38, 6), (14, 46, 47, 15), (23, 55, 56, 24), (1, 33, 34, 2), (10, 42, 43, 11), (19, 51, 52, 20), (28, 60, 61, 29), (6, 38, 39, 7), (15, 47, 48, 16), (24, 56, 57, 25), (2, 34, 35, 3), (11, 43, 44, 12), (20, 52, 53, 21), (29, 61, 62, 30), (7, 39, 40, 8), (64, 65, 67, 66), (66, 67, 69, 68), (68, 69, 71, 70), (70, 71, 73, 72), (72, 73, 75, 74), (74, 75, 77, 76), (76, 77, 79, 78), (78, 79, 81, 80), (80, 81, 83, 82), (82, 83, 85, 84), (84, 85, 87, 86), (86, 87, 89, 88), (88, 89, 91, 90), (90, 91, 93, 92), (92, 93, 95, 94), (94, 95, 97, 96), (96, 97, 99, 98), (98, 99, 101, 100), (100, 101, 103, 102), (102, 103, 105, 104), (104, 105, 107, 106), (106, 107, 109, 108), (108, 109, 111, 110), (110, 111, 113, 112), (112, 113, 115, 114), (114, 115, 117, 116), (116, 117, 119, 118), (118, 119, 121, 120), (120, 121, 123, 122), (122, 123, 125, 124), (81, 79, 135, 136), (124, 125, 127, 126), (126, 127, 65, 64), (64, 66, 68, 70, 72, 74, 76, 78, 80, 82, 84, 86, 88, 90, 92, 94, 96, 98, 100, 102, 104, 106, 108, 110, 112, 114, 116, 118, 120, 122, 124, 126), (149, 148, 180, 181), (99, 97, 144, 145), (117, 115, 153, 154), (73, 71, 131, 132), (91, 89, 140, 141), (109, 107, 149, 150), (127, 125, 158, 159), (83, 81, 136, 137), (101, 99, 145, 146), (119, 117, 154, 155), (75, 73, 132, 133), (93, 91, 141, 142), (111, 109, 150, 151), (67, 65, 129, 128), (65, 127, 159, 129), (85, 83, 137, 138), (103, 101, 146, 147), (121, 119, 155, 156), (77, 75, 133, 134), (95, 93, 142, 143), (113, 111, 151, 152), (69, 67, 128, 130), (87, 85, 138, 139), (105, 103, 147, 148), (123, 121, 156, 157), (79, 77, 134, 135), (97, 95, 143, 144), (115, 113, 152, 153), (71, 69, 130, 131), (89, 87, 139, 140), (107, 105, 148, 149), (125, 123, 157, 158), (184, 183, 215, 216), (136, 135, 167, 168), (150, 149, 181, 182), (137, 136, 168, 169), (151, 150, 182, 183), (138, 137, 169, 170), (152, 151, 183, 184), (139, 138, 170, 171), (153, 152, 184, 185), (140, 139, 171, 172), (154, 153, 185, 186), (141, 140, 172, 173), (155, 154, 186, 187), (142, 141, 173, 174), (128, 129, 161, 160), (156, 155, 187, 188), (143, 142, 174, 175), (130, 128, 160, 162), (157, 156, 188, 189), (144, 143, 175, 176), (131, 130, 162, 163), (158, 157, 189, 190), (145, 144, 176, 177), (132, 131, 163, 164), (159, 158, 190, 191), (146, 145, 177, 178), (133, 132, 164, 165), (129, 159, 191, 161), (147, 146, 178, 179), (134, 133, 165, 166), (148, 147, 179, 180), (135, 134, 166, 167), (219, 218, 250, 251), (171, 170, 202, 203), (185, 184, 216, 217), (172, 171, 203, 204), (186, 185, 217, 218), (173, 172, 204, 205), (187, 186, 218, 219), (174, 173, 205, 206), (160, 161, 193, 192), (188, 187, 219, 220), (175, 174, 206, 207), (162, 160, 192, 194), (189, 188, 220, 221), (176, 175, 207, 208), (163, 162, 194, 195), (190, 189, 221, 222), (177, 176, 208, 209), (164, 163, 195, 196), (191, 190, 222, 223), (178, 177, 209, 210), (165, 164, 196, 197), (161, 191, 223, 193), (179, 178, 210, 211), (166, 165, 197, 198), (180, 179, 211, 212), (167, 166, 198, 199), (181, 180, 212, 213), (168, 167, 199, 200), (182, 181, 213, 214), (169, 168, 200, 201), (183, 182, 214, 215), (170, 169, 201, 202), (254, 253, 285, 286), (206, 205, 237, 238), (192, 193, 225, 224), (220, 219, 251, 252), (207, 206, 238, 239), (194, 192, 224, 226), (221, 220, 252, 253), (208, 207, 239, 240), (195, 194, 226, 227), (222, 221, 253, 254), (209, 208, 240, 241), (196, 195, 227, 228), (223, 222, 254, 255), (210, 209, 241, 242), (197, 196, 228, 229), (193, 223, 255, 225), (211, 210, 242, 243), (198, 197, 229, 230), (212, 211, 243, 244), (199, 198, 230, 231), (213, 212, 244, 245), (200, 199, 231, 232), (214, 213, 245, 246), (201, 200, 232, 233), (215, 214, 246, 247), (202, 201, 233, 234), (216, 215, 247, 248), (203, 202, 234, 235), (217, 216, 248, 249), (204, 203, 235, 236), (218, 217, 249, 250), (205, 204, 236, 237), (276, 275, 307, 308), (241, 240, 272, 273), (228, 227, 259, 260), (255, 254, 286, 287), (242, 241, 273, 274), (229, 228, 260, 261), (225, 255, 287, 257), (243, 242, 274, 275), (230, 229, 261, 262), (244, 243, 275, 276), (231, 230, 262, 263), (245, 244, 276, 277), (232, 231, 263, 264), (246, 245, 277, 278), (233, 232, 264, 265), (247, 246, 278, 279), (234, 233, 265, 266), (248, 247, 279, 280), (235, 234, 266, 267), (249, 248, 280, 281), (236, 235, 267, 268), (250, 249, 281, 282), (237, 236, 268, 269), (251, 250, 282, 283), (238, 237, 269, 270), (224, 225, 257, 256), (252, 251, 283, 284), (239, 238, 270, 271), (226, 224, 256, 258), (253, 252, 284, 285), (240, 239, 271, 272), (227, 226, 258, 259), (311, 310, 342, 343), (263, 262, 294, 295), (277, 276, 308, 309), (264, 263, 295, 296), (278, 277, 309, 310), (265, 264, 296, 297), (279, 278, 310, 311), (266, 265, 297, 298), (280, 279, 311, 312), (267, 266, 298, 299), (281, 280, 312, 313), (268, 267, 299, 300), (282, 281, 313, 314), (269, 268, 300, 301), (283, 282, 314, 315), (270, 269, 301, 302), (256, 257, 289, 288), (284, 283, 315, 316), (271, 270, 302, 303), (258, 256, 288, 290), (285, 284, 316, 317), (272, 271, 303, 304), (259, 258, 290, 291), (286, 285, 317, 318), (273, 272, 304, 305), (260, 259, 291, 292), (287, 286, 318, 319), (274, 273, 305, 306), (261, 260, 292, 293), (257, 287, 319, 289), (275, 274, 306, 307), (262, 261, 293, 294), (346, 345, 377, 378), (298, 297, 329, 330), (312, 311, 343, 344), (299, 298, 330, 331), (313, 312, 344, 345), (300, 299, 331, 332), (314, 313, 345, 346), (301, 300, 332, 333), (315, 314, 346, 347), (302, 301, 333, 334), (288, 289, 321, 320), (316, 315, 347, 348), (303, 302, 334, 335), (290, 288, 320, 322), (317, 316, 348, 349), (304, 303, 335, 336), (291, 290, 322, 323), (318, 317, 349, 350), (305, 304, 336, 337), (292, 291, 323, 324), (319, 318, 350, 351), (306, 305, 337, 338), (293, 292, 324, 325), (289, 319, 351, 321), (307, 306, 338, 339), (294, 293, 325, 326), (308, 307, 339, 340), (295, 294, 326, 327), (309, 308, 340, 341), (296, 295, 327, 328), (310, 309, 341, 342), (297, 296, 328, 329), (354, 352, 384, 386), (333, 332, 364, 365), (347, 346, 378, 379), (334, 333, 365, 366), (320, 321, 353, 352), (348, 347, 379, 380), (335, 334, 366, 367), (322, 320, 352, 354), (349, 348, 380, 381), (336, 335, 367, 368), (323, 322, 354, 355), (350, 349, 381, 382), (337, 336, 368, 369), (324, 323, 355, 356), (351, 350, 382, 383), (338, 337, 369, 370), (325, 324, 356, 357), (321, 351, 383, 353), (339, 338, 370, 371), (326, 325, 357, 358), (340, 339, 371, 372), (327, 326, 358, 359), (341, 340, 372, 373), (328, 327, 359, 360), (342, 341, 373, 374), (329, 328, 360, 361), (343, 342, 374, 375), (330, 329, 361, 362), (344, 343, 375, 376), (331, 330, 362, 363), (345, 344, 376, 377), (332, 331, 363, 364), (389, 388, 420, 421), (381, 380, 412, 413), (368, 367, 399, 400), (355, 354, 386, 387), (382, 381, 413, 414), (369, 368, 400, 401), (356, 355, 387, 388), (383, 382, 414, 415), (370, 369, 401, 402), (357, 356, 388, 389), (353, 383, 415, 385), (371, 370, 402, 403), (358, 357, 389, 390), (372, 371, 403, 404), (359, 358, 390, 391), (373, 372, 404, 405), (360, 359, 391, 392), (374, 373, 405, 406), (361, 360, 392, 393), (375, 374, 406, 407), (362, 361, 393, 394), (376, 375, 407, 408), (363, 362, 394, 395), (377, 376, 408, 409), (364, 363, 395, 396), (378, 377, 409, 410), (365, 364, 396, 397), (379, 378, 410, 411), (366, 365, 397, 398), (352, 353, 385, 384), (380, 379, 411, 412), (367, 366, 398, 399), (424, 423, 455, 456), (385, 415, 447, 417), (403, 402, 434, 435), (390, 389, 421, 422), (404, 403, 435, 436), (391, 390, 422, 423), (405, 404, 436, 437), (392, 391, 423, 424), (406, 405, 437, 438), (393, 392, 424, 425), (407, 406, 438, 439), (394, 393, 425, 426), (408, 407, 439, 440), (395, 394, 426, 427), (409, 408, 440, 441), (396, 395, 427, 428), (410, 409, 441, 442), (397, 396, 428, 429), (411, 410, 442, 443), (398, 397, 429, 430), (384, 385, 417, 416), (412, 411, 443, 444), (399, 398, 430, 431), (386, 384, 416, 418), (413, 412, 444, 445), (400, 399, 431, 432), (387, 386, 418, 419), (414, 413, 445, 446), (401, 400, 432, 433), (388, 387, 419, 420), (415, 414, 446, 447), (402, 401, 433, 434), (459, 458, 490, 491), (438, 437, 469, 470), (425, 424, 456, 457), (439, 438, 470, 471), (426, 425, 457, 458), (440, 439, 471, 472), (427, 426, 458, 459), (441, 440, 472, 473), (428, 427, 459, 460), (442, 441, 473, 474), (429, 428, 460, 461), (443, 442, 474, 475), (430, 429, 461, 462), (416, 417, 449, 448), (444, 443, 475, 476), (431, 430, 462, 463), (418, 416, 448, 450), (445, 444, 476, 477), (432, 431, 463, 464), (419, 418, 450, 451), (446, 445, 477, 478), (433, 432, 464, 465), (420, 419, 451, 452), (447, 446, 478, 479), (434, 433, 465, 466), (421, 420, 452, 453), (417, 447, 479, 449), (435, 434, 466, 467), (422, 421, 453, 454), (436, 435, 467, 468), (423, 422, 454, 455), (437, 436, 468, 469), (494, 493, 525, 526), (473, 472, 504, 505), (460, 459, 491, 492), (474, 473, 505, 506), (461, 460, 492, 493), (475, 474, 506, 507), (462, 461, 493, 494), (448, 449, 481, 480), (476, 475, 507, 508), (463, 462, 494, 495), (450, 448, 480, 482), (477, 476, 508, 509), (464, 463, 495, 496), (451, 450, 482, 483), (478, 477, 509, 510), (465, 464, 496, 497), (452, 451, 483, 484), (479, 478, 510, 511), (466, 465, 497, 498), (453, 452, 484, 485), (449, 479, 511, 481), (467, 466, 498, 499), (454, 453, 485, 486), (468, 467, 499, 500), (455, 454, 486, 487), (469, 468, 500, 501), (456, 455, 487, 488), (470, 469, 501, 502), (457, 456, 488, 489), (471, 470, 502, 503), (458, 457, 489, 490), (472, 471, 503, 504), (529, 528, 560, 561), (480, 481, 513, 512), (508, 507, 539, 540), (495, 494, 526, 527), (482, 480, 512, 514), (509, 508, 540, 541), (496, 495, 527, 528), (483, 482, 514, 515), (510, 509, 541, 542), (497, 496, 528, 529), (484, 483, 515, 516), (511, 510, 542, 543), (498, 497, 529, 530), (485, 484, 516, 517), (481, 511, 543, 513), (499, 498, 530, 531), (486, 485, 517, 518), (500, 499, 531, 532), (487, 486, 518, 519), (501, 500, 532, 533), (488, 487, 519, 520), (502, 501, 533, 534), (489, 488, 520, 521), (503, 502, 534, 535), (490, 489, 521, 522), (504, 503, 535, 536), (491, 490, 522, 523), (505, 504, 536, 537), (492, 491, 523, 524), (506, 505, 537, 538), (493, 492, 524, 525), (507, 506, 538, 539), (564, 563, 595, 596), (516, 515, 547, 548), (543, 542, 574, 575), (530, 529, 561, 562), (517, 516, 548, 549), (513, 543, 575, 545), (531, 530, 562, 563), (518, 517, 549, 550), (532, 531, 563, 564), (519, 518, 550, 551), (533, 532, 564, 565), (520, 519, 551, 552), (534, 533, 565, 566), (521, 520, 552, 553), (535, 534, 566, 567), (522, 521, 553, 554), (536, 535, 567, 568), (523, 522, 554, 555), (537, 536, 568, 569), (524, 523, 555, 556), (538, 537, 569, 570), (525, 524, 556, 557), (539, 538, 570, 571), (526, 525, 557, 558), (512, 513, 545, 544), (540, 539, 571, 572), (527, 526, 558, 559), (514, 512, 544, 546), (541, 540, 572, 573), (528, 527, 559, 560), (515, 514, 546, 547), (542, 541, 573, 574), (599, 598, 630, 631), (551, 550, 582, 583), (565, 564, 596, 597), (552, 551, 583, 584), (566, 565, 597, 598), (553, 552, 584, 585), (567, 566, 598, 599), (554, 553, 585, 586), (568, 567, 599, 600), (555, 554, 586, 587), (569, 568, 600, 601), (556, 555, 587, 588), (570, 569, 601, 602), (557, 556, 588, 589), (571, 570, 602, 603), (558, 557, 589, 590), (544, 545, 577, 576), (572, 571, 603, 604), (559, 558, 590, 591), (546, 544, 576, 578), (573, 572, 604, 605), (560, 559, 591, 592), (547, 546, 578, 579), (574, 573, 605, 606), (561, 560, 592, 593), (548, 547, 579, 580), (575, 574, 606, 607), (562, 561, 593, 594), (549, 548, 580, 581), (545, 575, 607, 577), (563, 562, 594, 595), (550, 549, 581, 582), (634, 633, 665, 666), (586, 585, 617, 618), (600, 599, 631, 632), (587, 586, 618, 619), (601, 600, 632, 633), (588, 587, 619, 620), (602, 601, 633, 634), (589, 588, 620, 621), (603, 602, 634, 635), (590, 589, 621, 622), (576, 577, 609, 608), (604, 603, 635, 636), (591, 590, 622, 623), (578, 576, 608, 610), (605, 604, 636, 637), (592, 591, 623, 624), (579, 578, 610, 611), (606, 605, 637, 638), (593, 592, 624, 625), (580, 579, 611, 612), (607, 606, 638, 639), (594, 593, 625, 626), (581, 580, 612, 613), (577, 607, 639, 609), (595, 594, 626, 627), (582, 581, 613, 614), (596, 595, 627, 628), (583, 582, 614, 615), (597, 596, 628, 629), (584, 583, 615, 616), (598, 597, 629, 630), (585, 584, 616, 617), (642, 640, 672, 674), (621, 620, 652, 653), (635, 634, 666, 667), (622, 621, 653, 654), (608, 609, 641, 640), (636, 635, 667, 668), (623, 622, 654, 655), (610, 608, 640, 642), (637, 636, 668, 669), (624, 623, 655, 656), (611, 610, 642, 643), (638, 637, 669, 670), (625, 624, 656, 657), (612, 611, 643, 644), (639, 638, 670, 671), (626, 625, 657, 658), (613, 612, 644, 645), (609, 639, 671, 641), (627, 626, 658, 659), (614, 613, 645, 646), (628, 627, 659, 660), (615, 614, 646, 647), (629, 628, 660, 661), (616, 615, 647, 648), (630, 629, 661, 662), (617, 616, 648, 649), (631, 630, 662, 663), (618, 617, 649, 650), (632, 631, 663, 664), (619, 618, 650, 651), (633, 632, 664, 665), (620, 619, 651, 652), (677, 676, 708, 709), (669, 668, 700, 701), (656, 655, 687, 688), (643, 642, 674, 675), (670, 669, 701, 702), (657, 656, 688, 689), (644, 643, 675, 676), (671, 670, 702, 703), (658, 657, 689, 690), (645, 644, 676, 677), (641, 671, 703, 673), (659, 658, 690, 691), (646, 645, 677, 678), (660, 659, 691, 692), (647, 646, 678, 679), (661, 660, 692, 693), (648, 647, 679, 680), (662, 661, 693, 694), (649, 648, 680, 681), (663, 662, 694, 695), (650, 649, 681, 682), (664, 663, 695, 696), (651, 650, 682, 683), (665, 664, 696, 697), (652, 651, 683, 684), (666, 665, 697, 698), (653, 652, 684, 685), (667, 666, 698, 699), (654, 653, 685, 686), (640, 641, 673, 672), (668, 667, 699, 700), (655, 654, 686, 687), (712, 711, 743, 744), (673, 703, 735, 705), (691, 690, 722, 723), (678, 677, 709, 710), (692, 691, 723, 724), (679, 678, 710, 711), (693, 692, 724, 725), (680, 679, 711, 712), (694, 693, 725, 726), (681, 680, 712, 713), (695, 694, 726, 727), (682, 681, 713, 714), (696, 695, 727, 728), (683, 682, 714, 715), (697, 696, 728, 729), (684, 683, 715, 716), (698, 697, 729, 730), (685, 684, 716, 717), (699, 698, 730, 731), (686, 685, 717, 718), (672, 673, 705, 704), (700, 699, 731, 732), (687, 686, 718, 719), (674, 672, 704, 706), (701, 700, 732, 733), (688, 687, 719, 720), (675, 674, 706, 707), (702, 701, 733, 734), (689, 688, 720, 721), (676, 675, 707, 708), (703, 702, 734, 735), (690, 689, 721, 722), (747, 746, 778, 779), (726, 725, 757, 758), (713, 712, 744, 745), (727, 726, 758, 759), (714, 713, 745, 746), (728, 727, 759, 760), (715, 714, 746, 747), (729, 728, 760, 761), (716, 715, 747, 748), (730, 729, 761, 762), (717, 716, 748, 749), (731, 730, 762, 763), (718, 717, 749, 750), (704, 705, 737, 736), (732, 731, 763, 764), (719, 718, 750, 751), (706, 704, 736, 738), (733, 732, 764, 765), (720, 719, 751, 752), (707, 706, 738, 739), (734, 733, 765, 766), (721, 720, 752, 753), (708, 707, 739, 740), (735, 734, 766, 767), (722, 721, 753, 754), (709, 708, 740, 741), (705, 735, 767, 737), (723, 722, 754, 755), (710, 709, 741, 742), (724, 723, 755, 756), (711, 710, 742, 743), (725, 724, 756, 757), (782, 781, 813, 814), (761, 760, 792, 793), (748, 747, 779, 780), (762, 761, 793, 794), (749, 748, 780, 781), (763, 762, 794, 795), (750, 749, 781, 782), (736, 737, 769, 768), (764, 763, 795, 796), (751, 750, 782, 783), (738, 736, 768, 770), (765, 764, 796, 797), (752, 751, 783, 784), (739, 738, 770, 771), (766, 765, 797, 798), (753, 752, 784, 785), (740, 739, 771, 772), (767, 766, 798, 799), (754, 753, 785, 786), (741, 740, 772, 773), (737, 767, 799, 769), (755, 754, 786, 787), (742, 741, 773, 774), (756, 755, 787, 788), (743, 742, 774, 775), (757, 756, 788, 789), (744, 743, 775, 776), (758, 757, 789, 790), (745, 744, 776, 777), (759, 758, 790, 791), (746, 745, 777, 778), (760, 759, 791, 792), (884, 885, 938, 939), (768, 769, 801, 800), (796, 795, 827, 828), (783, 782, 814, 815), (770, 768, 800, 802), (797, 796, 828, 829), (784, 783, 815, 816), (771, 770, 802, 803), (798, 797, 829, 830), (785, 784, 816, 817), (772, 771, 803, 804), (799, 798, 830, 831), (786, 785, 817, 818), (773, 772, 804, 805), (769, 799, 831, 801), (787, 786, 818, 819), (774, 773, 805, 806), (788, 787, 819, 820), (775, 774, 806, 807), (789, 788, 820, 821), (776, 775, 807, 808), (790, 789, 821, 822), (777, 776, 808, 809), (791, 790, 822, 823), (778, 777, 809, 810), (792, 791, 823, 824), (779, 778, 810, 811), (793, 792, 824, 825), (780, 779, 811, 812), (794, 793, 825, 826), (781, 780, 812, 813), (795, 794, 826, 827), (808, 860, 863, 861, 854, 841, 842, 840, 836, 832, 833, 846, 845, 844, 843, 837, 835, 852, 824, 823, 822, 821, 820, 819, 818, 817, 816, 815, 814, 813, 812, 811, 810, 809), (871, 887, 886, 870), (870, 886, 885, 869), (869, 885, 884, 868), (852, 837, 867, 864), (837, 822, 866, 867), (822, 824, 865, 866), (824, 852, 864, 865), (848, 869, 868, 856), (801, 870, 869, 848), (830, 871, 870, 801), (856, 868, 871, 830), (832, 873, 872, 840), (816, 874, 873, 832), (814, 875, 874, 816), (840, 872, 875, 814), (838, 877, 876, 806), (860, 878, 877, 838), (808, 879, 878, 860), (806, 876, 879, 808), (866, 881, 880, 867), (865, 882, 881, 866), (864, 883, 882, 865), (867, 880, 883, 864), (868, 884, 887, 871), (873, 889, 888, 872), (874, 890, 889, 873), (875, 891, 890, 874), (872, 888, 891, 875), (877, 893, 892, 876), (878, 894, 893, 877), (879, 895, 894, 878), (876, 892, 895, 879), (881, 897, 896, 880), (882, 898, 897, 881), (883, 899, 898, 882), (880, 896, 899, 883), (825, 824, 914, 913), (893, 894, 895, 892), (855, 862, 937, 931), (897, 898, 902, 900), (851, 848, 923, 928), (898, 899, 903, 902), (896, 897, 900, 901), (899, 896, 901, 903), (904, 905, 920, 919, 918, 917, 916, 915, 913, 914, 935, 929, 930, 931, 937, 932, 933, 928, 923, 924, 927, 926, 925, 921, 922, 934, 936, 912, 911, 910, 909, 908, 907, 906), (947, 946, 962, 963), (939, 938, 954, 955), (912, 892, 951, 953), (826, 825, 913, 915), (885, 886, 940, 938), (827, 826, 915, 916), (859, 853, 930, 929), (886, 887, 941, 940), (824, 852, 935, 914), (800, 801, 905, 904), (839, 838, 922, 921), (828, 827, 916, 917), (853, 855, 931, 930), (887, 884, 939, 941), (860, 808, 912, 936), (802, 800, 904, 906), (829, 828, 917, 918), (803, 802, 906, 907), (830, 829, 918, 919), (857, 856, 933, 932), (804, 803, 907, 908), (901, 900, 946, 947), (831, 830, 919, 920), (838, 858, 934, 922), (805, 804, 908, 909), (900, 902, 948, 946), (801, 831, 920, 905), (852, 859, 929, 935), (848, 847, 924, 923), (806, 805, 909, 910), (902, 903, 949, 948), (834, 850, 926, 927), (849, 839, 921, 925), (888, 889, 942, 943), (807, 806, 910, 911), (903, 901, 947, 949), (858, 860, 936, 934), (850, 849, 925, 926), (889, 890, 944, 942), (808, 807, 911, 912), (856, 851, 928, 933), (847, 834, 927, 924), (890, 891, 945, 944), (891, 888, 943, 945), (862, 857, 932, 937), (945, 943, 959, 961), (951, 950, 966, 967), (958, 960, 976, 974), (950, 952, 968, 966), (959, 958, 974, 975), (938, 940, 956, 954), (892, 893, 950, 951), (946, 948, 964, 962), (940, 941, 957, 956), (948, 949, 965, 964), (941, 939, 955, 957), (949, 947, 963, 965), (943, 942, 958, 959), (942, 944, 960, 958), (944, 945, 961, 960), (893, 936, 952, 950), (936, 912, 953, 952), (970, 972, 973, 971), (974, 976, 977, 975), (978, 980, 981, 979), (967, 966, 968, 969), (953, 951, 967, 969), (960, 961, 977, 976), (952, 953, 969, 968), (961, 959, 975, 977), (955, 954, 970, 971), (963, 962, 978, 979), (954, 956, 972, 970), (962, 964, 980, 978), (956, 957, 973, 972), (964, 965, 981, 980), (957, 955, 971, 973), (965, 963, 979, 981), (966, 970, 971, 981, 979, 974, 975, 968), (952, 968, 975, 959), (950, 954, 970, 966), (955, 965, 981, 971), (974, 979, 963, 958), (954, 950, 952, 959, 958, 963, 965, 955)])
me_cylinder.use_remesh_preserve_volume = False
me_cylinder.use_remesh_preserve_attributes = False
me_cylinder.use_mirror_vertex_groups = False
me_cylinder.update()

# ---- objects
ob_cylinder = bpy.data.objects.new('Cylinder', me_cylinder)

# ---- transforms, parenting, visibility, modifiers, constraints
ob_cylinder.location = (0.0, 0.0, 0.0)
ob_cylinder.scale = (1.0, 1.0, 0.1465)
ob_cylinder.lineart.crease_threshold = 0.0

# ---- collection membership
col_collection_1.objects.link(ob_cylinder)

# ---- scene / render settings (as saved in the file)
scene.frame_start = 1; scene.frame_end = 250; scene.frame_set(1)
scene.render.engine = 'BLENDER_EEVEE_NEXT'
scene.render.resolution_percentage = 50
scene.render.dither_intensity = 0.0
scene.cycles.use_denoising = False
scene.cycles.samples = 128
scene.cycles.sampling_pattern = 'TABULATED_SOBOL'
scene.cycles.light_sampling_threshold = 0.0
scene.cycles.use_adaptive_sampling = False
scene.cycles.use_light_tree = False
scene.cycles.blur_glossy = 0.0
scene.cycles.sample_clamp_indirect = 0.0
scene.view_settings.view_transform = 'Standard'
bpy.context.view_layer.update()

# ---- added for rendering (the .blend has no active camera and no usable light): camera, sun
cam_auto = bpy.data.cameras.new('AutoCamera')
cam_auto.lens = 50.0
cam_auto.sensor_width = 36.0
cam_auto.clip_end = 1000.0
ob_auto_camera = bpy.data.objects.new('AutoCamera', cam_auto)
scene.collection.objects.link(ob_auto_camera)
ob_auto_camera.location = (6.2637, -7.51644, 5.9706)
ob_auto_camera.rotation_euler = (1.09748, -7.21219e-08, 0.694738)
scene.camera = ob_auto_camera
light_auto_sun = bpy.data.lights.new('AutoSun', 'SUN')
light_auto_sun.energy = 3.0
light_auto_sun.angle = 0.0523599
ob_auto_sun = bpy.data.objects.new('AutoSun', light_auto_sun)
scene.collection.objects.link(ob_auto_sun)
ob_auto_sun.rotation_euler = (0.872665, 0.174533, 0.523599)
bpy.context.view_layer.update()
